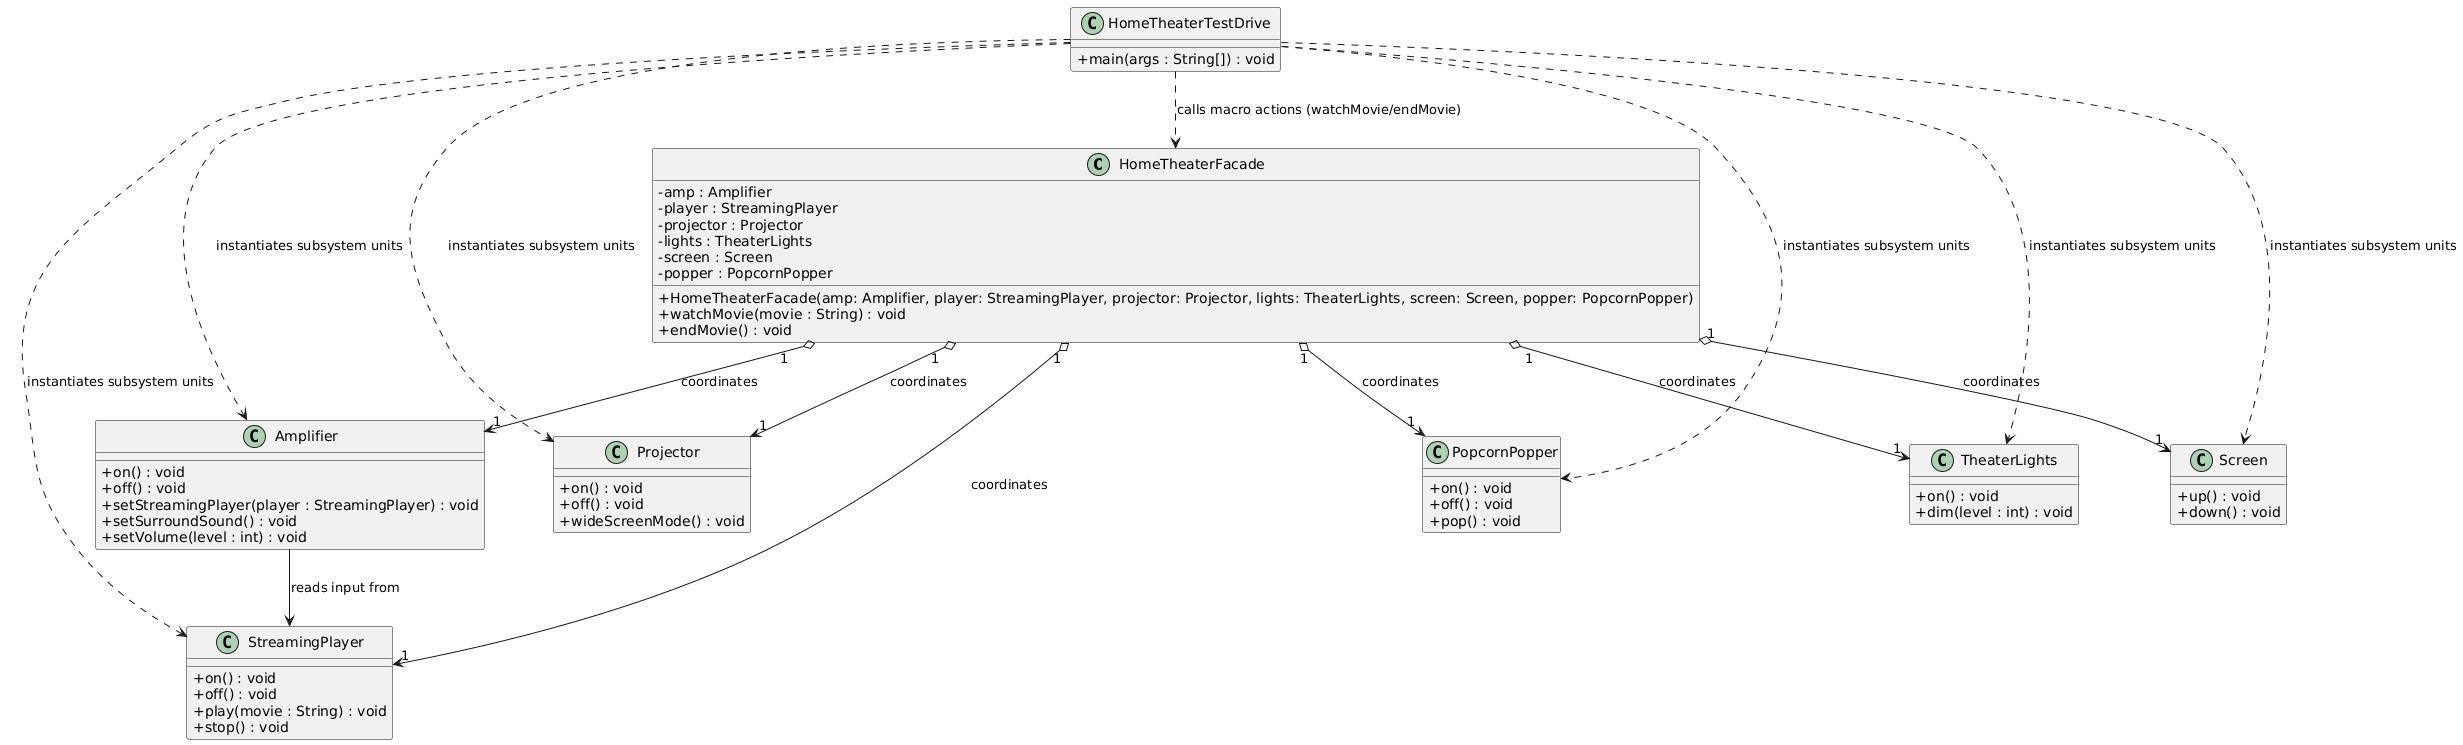

The diagram above was rendered by PlantUML. Its source (embedded in the PNG):
@startuml
skinparam classAttributeIconSize 0

' --- THE FACADE ---
class HomeTheaterFacade {
    - amp : Amplifier
    - player : StreamingPlayer
    - projector : Projector
    - lights : TheaterLights
    - screen : Screen
    - popper : PopcornPopper
    + HomeTheaterFacade(amp: Amplifier, player: StreamingPlayer, projector: Projector, lights: TheaterLights, screen: Screen, popper: PopcornPopper)
    + watchMovie(movie : String) : void
    + endMovie() : void
}

' --- COMPLEX SUBSYSTEM CLASSES ---
class Amplifier {
    + on() : void
    + off() : void
    + setStreamingPlayer(player : StreamingPlayer) : void
    + setSurroundSound() : void
    + setVolume(level : int) : void
}

class StreamingPlayer {
    + on() : void
    + off() : void
    + play(movie : String) : void
    + stop() : void
}

class Projector {
    + on() : void
    + off() : void
    + wideScreenMode() : void
}

class TheaterLights {
    + on() : void
    + dim(level : int) : void
}

class Screen {
    + up() : void
    + down() : void
}

class PopcornPopper {
    + on() : void
    + off() : void
    + pop() : void
}

' --- CLIENT ---
class HomeTheaterTestDrive {
    + main(args : String[]) : void
}

' --- RELATIONSHIPS ---

' Facade Composition (Holds references to manage subsystem classes)
HomeTheaterFacade "1" o--> "1" Amplifier : coordinates
HomeTheaterFacade "1" o--> "1" StreamingPlayer : coordinates
HomeTheaterFacade "1" o--> "1" Projector : coordinates
HomeTheaterFacade "1" o--> "1" TheaterLights : coordinates
HomeTheaterFacade "1" o--> "1" Screen : coordinates
HomeTheaterFacade "1" o--> "1" PopcornPopper : coordinates

' Internal Subsystem Interaction
Amplifier --> StreamingPlayer : reads input from

' Client interactions (The Client only needs to know the Facade)
HomeTheaterTestDrive ..> HomeTheaterFacade : calls macro actions (watchMovie/endMovie)
HomeTheaterTestDrive ..> Amplifier : instantiates subsystem units
HomeTheaterTestDrive ..> StreamingPlayer : instantiates subsystem units
HomeTheaterTestDrive ..> Projector : instantiates subsystem units
HomeTheaterTestDrive ..> TheaterLights : instantiates subsystem units
HomeTheaterTestDrive ..> Screen : instantiates subsystem units
HomeTheaterTestDrive ..> PopcornPopper : instantiates subsystem units
@enduml